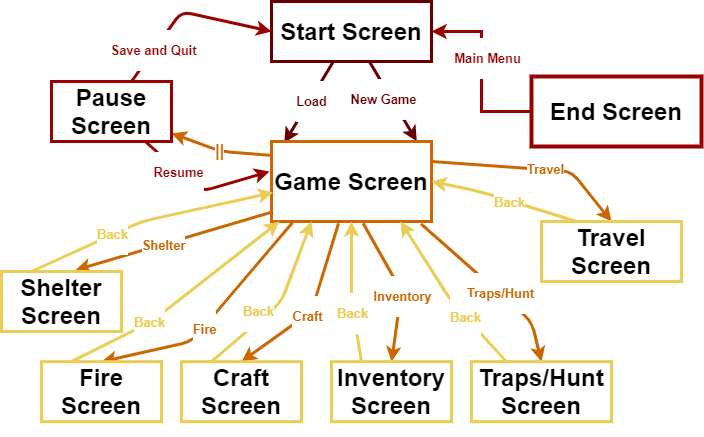

The diagram above was exported from draw.io. Its source (the exported page's mxGraphModel, read from the mxfile embedded in the PNG):
<mxGraphModel dx="1024" dy="592" grid="1" gridSize="10" guides="1" tooltips="1" connect="1" arrows="1" fold="1" page="1" pageScale="1" pageWidth="827" pageHeight="1169" math="0" shadow="0">
  <root>
    <mxCell id="0" />
    <mxCell id="1" parent="0" />
    <mxCell id="LAkwARx5tzN8gy0slDFE-1" value="&lt;h1&gt;&lt;b&gt;Start Screen&lt;/b&gt;&lt;/h1&gt;" style="rounded=0;whiteSpace=wrap;html=1;strokeWidth=3;strokeColor=#660000;" vertex="1" parent="1">
      <mxGeometry x="320" y="10" width="160" height="60" as="geometry" />
    </mxCell>
    <mxCell id="LAkwARx5tzN8gy0slDFE-2" value="&lt;h3&gt;&lt;b&gt;&lt;font color=&quot;#660000&quot;&gt;Load&lt;/font&gt;&lt;/b&gt;&lt;/h3&gt;" style="endArrow=classic;html=1;entryX=0.08;entryY=0.017;entryDx=0;entryDy=0;entryPerimeter=0;labelBorderColor=none;strokeWidth=3;strokeColor=#660000;" edge="1" parent="1" source="LAkwARx5tzN8gy0slDFE-1" target="LAkwARx5tzN8gy0slDFE-4">
      <mxGeometry x="-0.0411" y="2" width="50" height="50" relative="1" as="geometry">
        <mxPoint x="390" y="230" as="sourcePoint" />
        <mxPoint x="290" y="140" as="targetPoint" />
        <Array as="points" />
        <mxPoint as="offset" />
      </mxGeometry>
    </mxCell>
    <mxCell id="LAkwARx5tzN8gy0slDFE-3" value="&lt;h3&gt;&lt;b&gt;&lt;font color=&quot;#660000&quot;&gt;New Game&lt;/font&gt;&lt;/b&gt;&lt;/h3&gt;" style="endArrow=classic;html=1;entryX=0.908;entryY=-0.003;entryDx=0;entryDy=0;entryPerimeter=0;labelBorderColor=none;strokeWidth=3;strokeColor=#660000;" edge="1" parent="1" source="LAkwARx5tzN8gy0slDFE-1" target="LAkwARx5tzN8gy0slDFE-4">
      <mxGeometry x="-0.1244" y="-8" width="50" height="50" relative="1" as="geometry">
        <mxPoint x="395" y="70" as="sourcePoint" />
        <mxPoint x="490" y="140" as="targetPoint" />
        <mxPoint y="-1" as="offset" />
      </mxGeometry>
    </mxCell>
    <mxCell id="LAkwARx5tzN8gy0slDFE-4" value="&lt;h1&gt;Game Screen&lt;/h1&gt;" style="rounded=0;whiteSpace=wrap;html=1;strokeWidth=3;gradientColor=#ffffff;strokeColor=#CC6600;" vertex="1" parent="1">
      <mxGeometry x="320" y="150" width="160" height="80" as="geometry" />
    </mxCell>
    <mxCell id="LAkwARx5tzN8gy0slDFE-5" value="&lt;h2&gt;&lt;font color=&quot;#cc6600&quot;&gt;||&lt;/font&gt;&lt;/h2&gt;" style="endArrow=classic;html=1;exitX=-0.01;exitY=0.173;exitDx=0;exitDy=0;exitPerimeter=0;labelBorderColor=none;strokeWidth=3;strokeColor=#CC6600;" edge="1" parent="1" source="LAkwARx5tzN8gy0slDFE-4" target="LAkwARx5tzN8gy0slDFE-6">
      <mxGeometry width="50" height="50" relative="1" as="geometry">
        <mxPoint x="220" y="260" as="sourcePoint" />
        <mxPoint x="220" y="140" as="targetPoint" />
        <Array as="points">
          <mxPoint x="270" y="160" />
        </Array>
      </mxGeometry>
    </mxCell>
    <mxCell id="LAkwARx5tzN8gy0slDFE-6" value="&lt;h1&gt;Pause Screen&lt;/h1&gt;" style="rounded=0;whiteSpace=wrap;html=1;strokeColor=#990000;strokeWidth=3;" vertex="1" parent="1">
      <mxGeometry x="100" y="90" width="120" height="60" as="geometry" />
    </mxCell>
    <mxCell id="LAkwARx5tzN8gy0slDFE-7" value="" style="endArrow=classic;html=1;strokeColor=#990000;strokeWidth=3;" edge="1" parent="1" source="LAkwARx5tzN8gy0slDFE-6">
      <mxGeometry width="50" height="50" relative="1" as="geometry">
        <mxPoint x="90" y="240" as="sourcePoint" />
        <mxPoint x="318" y="180" as="targetPoint" />
        <Array as="points">
          <mxPoint x="250" y="200" />
        </Array>
      </mxGeometry>
    </mxCell>
    <mxCell id="LAkwARx5tzN8gy0slDFE-8" value="&lt;h3&gt;Resume&lt;/h3&gt;" style="edgeLabel;html=1;align=center;verticalAlign=middle;resizable=0;points=[];fontColor=#990000;" vertex="1" connectable="0" parent="LAkwARx5tzN8gy0slDFE-7">
      <mxGeometry x="-0.3812" y="-1" relative="1" as="geometry">
        <mxPoint as="offset" />
      </mxGeometry>
    </mxCell>
    <mxCell id="LAkwARx5tzN8gy0slDFE-9" value="" style="endArrow=classic;html=1;exitX=0.75;exitY=0;exitDx=0;exitDy=0;entryX=0;entryY=0.5;entryDx=0;entryDy=0;fontStyle=1;strokeColor=#990000;strokeWidth=3;" edge="1" parent="1" target="LAkwARx5tzN8gy0slDFE-1">
      <mxGeometry width="50" height="50" relative="1" as="geometry">
        <mxPoint x="180" y="90" as="sourcePoint" />
        <mxPoint x="310" y="40" as="targetPoint" />
        <Array as="points">
          <mxPoint x="230" y="20" />
        </Array>
      </mxGeometry>
    </mxCell>
    <mxCell id="LAkwARx5tzN8gy0slDFE-10" value="&lt;h3&gt;Save and Quit&lt;/h3&gt;" style="edgeLabel;html=1;align=center;verticalAlign=middle;resizable=0;points=[];fontColor=#990000;" vertex="1" connectable="0" parent="LAkwARx5tzN8gy0slDFE-9">
      <mxGeometry x="-0.6653" y="-2" relative="1" as="geometry">
        <mxPoint x="2" y="-8" as="offset" />
      </mxGeometry>
    </mxCell>
    <mxCell id="LAkwARx5tzN8gy0slDFE-11" value="" style="endArrow=classic;html=1;exitX=0.01;exitY=0.878;exitDx=0;exitDy=0;entryX=0.617;entryY=-0.023;entryDx=0;entryDy=0;strokeWidth=3;strokeColor=#CC6600;exitPerimeter=0;entryPerimeter=0;" edge="1" parent="1" source="LAkwARx5tzN8gy0slDFE-4" target="LAkwARx5tzN8gy0slDFE-13">
      <mxGeometry width="50" height="50" relative="1" as="geometry">
        <mxPoint x="350" y="240" as="sourcePoint" />
        <mxPoint x="120" y="320" as="targetPoint" />
      </mxGeometry>
    </mxCell>
    <mxCell id="LAkwARx5tzN8gy0slDFE-12" value="&lt;h3&gt;Shelter&lt;/h3&gt;" style="edgeLabel;html=1;align=center;verticalAlign=middle;resizable=0;points=[];fontColor=#CC6600;" vertex="1" connectable="0" parent="LAkwARx5tzN8gy0slDFE-11">
      <mxGeometry x="0.1132" y="1" relative="1" as="geometry">
        <mxPoint as="offset" />
      </mxGeometry>
    </mxCell>
    <mxCell id="LAkwARx5tzN8gy0slDFE-13" value="&lt;h1&gt;Shelter Screen&lt;/h1&gt;" style="rounded=0;whiteSpace=wrap;html=1;strokeColor=#EBCC54;strokeWidth=3;" vertex="1" parent="1">
      <mxGeometry x="50" y="280" width="120" height="60" as="geometry" />
    </mxCell>
    <mxCell id="LAkwARx5tzN8gy0slDFE-14" value="" style="endArrow=classic;html=1;exitX=0.25;exitY=0;exitDx=0;exitDy=0;entryX=0.01;entryY=0.638;entryDx=0;entryDy=0;strokeColor=#EBCC54;strokeWidth=3;entryPerimeter=0;" edge="1" parent="1" source="LAkwARx5tzN8gy0slDFE-13" target="LAkwARx5tzN8gy0slDFE-4">
      <mxGeometry width="50" height="50" relative="1" as="geometry">
        <mxPoint x="80" y="290" as="sourcePoint" />
        <mxPoint x="130" y="240" as="targetPoint" />
        <Array as="points">
          <mxPoint x="190" y="230" />
        </Array>
      </mxGeometry>
    </mxCell>
    <mxCell id="LAkwARx5tzN8gy0slDFE-15" value="&lt;h3&gt;Back&lt;/h3&gt;" style="edgeLabel;html=1;align=center;verticalAlign=middle;resizable=0;points=[];fontColor=#EBCC54;" vertex="1" connectable="0" parent="LAkwARx5tzN8gy0slDFE-14">
      <mxGeometry x="-0.3058" y="1" relative="1" as="geometry">
        <mxPoint as="offset" />
      </mxGeometry>
    </mxCell>
    <mxCell id="LAkwARx5tzN8gy0slDFE-19" value="" style="endArrow=classic;html=1;entryX=0.5;entryY=0;entryDx=0;entryDy=0;exitX=0.131;exitY=1.015;exitDx=0;exitDy=0;exitPerimeter=0;strokeWidth=3;strokeColor=#CC6600;" edge="1" parent="1" target="LAkwARx5tzN8gy0slDFE-21" source="LAkwARx5tzN8gy0slDFE-4">
      <mxGeometry width="50" height="50" relative="1" as="geometry">
        <mxPoint x="310" y="330" as="sourcePoint" />
        <mxPoint x="160" y="410.15999999999997" as="targetPoint" />
        <Array as="points">
          <mxPoint x="240" y="350" />
        </Array>
      </mxGeometry>
    </mxCell>
    <mxCell id="LAkwARx5tzN8gy0slDFE-20" value="&lt;h3&gt;Fire&lt;/h3&gt;" style="edgeLabel;html=1;align=center;verticalAlign=middle;resizable=0;points=[];fontColor=#CC6600;" vertex="1" connectable="0" parent="LAkwARx5tzN8gy0slDFE-19">
      <mxGeometry x="0.1132" y="1" relative="1" as="geometry">
        <mxPoint as="offset" />
      </mxGeometry>
    </mxCell>
    <mxCell id="LAkwARx5tzN8gy0slDFE-21" value="&lt;h1&gt;Fire Screen&lt;/h1&gt;" style="rounded=0;whiteSpace=wrap;html=1;strokeWidth=3;strokeColor=#EBCC54;" vertex="1" parent="1">
      <mxGeometry x="90" y="370.15999999999997" width="120" height="60" as="geometry" />
    </mxCell>
    <mxCell id="LAkwARx5tzN8gy0slDFE-22" value="" style="endArrow=classic;html=1;exitX=0.25;exitY=0;exitDx=0;exitDy=0;strokeWidth=3;strokeColor=#EBCC54;" edge="1" parent="1" source="LAkwARx5tzN8gy0slDFE-21">
      <mxGeometry width="50" height="50" relative="1" as="geometry">
        <mxPoint x="120" y="380.15999999999997" as="sourcePoint" />
        <mxPoint x="328" y="230" as="targetPoint" />
        <Array as="points">
          <mxPoint x="200" y="330" />
        </Array>
      </mxGeometry>
    </mxCell>
    <mxCell id="LAkwARx5tzN8gy0slDFE-23" value="&lt;h3&gt;Back&lt;/h3&gt;" style="edgeLabel;html=1;align=center;verticalAlign=middle;resizable=0;points=[];fontColor=#EBCC54;" vertex="1" connectable="0" parent="LAkwARx5tzN8gy0slDFE-22">
      <mxGeometry x="-0.3058" y="1" relative="1" as="geometry">
        <mxPoint as="offset" />
      </mxGeometry>
    </mxCell>
    <mxCell id="LAkwARx5tzN8gy0slDFE-25" value="" style="endArrow=classic;html=1;exitX=0.419;exitY=1.023;exitDx=0;exitDy=0;entryX=0.5;entryY=0;entryDx=0;entryDy=0;exitPerimeter=0;strokeColor=#CC6600;strokeWidth=3;" edge="1" parent="1" target="LAkwARx5tzN8gy0slDFE-27" source="LAkwARx5tzN8gy0slDFE-4">
      <mxGeometry width="50" height="50" relative="1" as="geometry">
        <mxPoint x="500" y="320.15999999999997" as="sourcePoint" />
        <mxPoint x="300" y="410.15999999999997" as="targetPoint" />
        <Array as="points">
          <mxPoint x="360" y="320" />
        </Array>
      </mxGeometry>
    </mxCell>
    <mxCell id="LAkwARx5tzN8gy0slDFE-26" value="&lt;h3&gt;Craft&lt;/h3&gt;" style="edgeLabel;html=1;align=center;verticalAlign=middle;resizable=0;points=[];fontColor=#CC6600;" vertex="1" connectable="0" parent="LAkwARx5tzN8gy0slDFE-25">
      <mxGeometry x="0.1132" y="1" relative="1" as="geometry">
        <mxPoint as="offset" />
      </mxGeometry>
    </mxCell>
    <mxCell id="LAkwARx5tzN8gy0slDFE-27" value="&lt;h1&gt;Craft Screen&lt;/h1&gt;" style="rounded=0;whiteSpace=wrap;html=1;strokeColor=#EBCC54;strokeWidth=3;" vertex="1" parent="1">
      <mxGeometry x="230" y="370.15999999999997" width="120" height="60" as="geometry" />
    </mxCell>
    <mxCell id="LAkwARx5tzN8gy0slDFE-28" value="" style="endArrow=classic;html=1;exitX=0.25;exitY=0;exitDx=0;exitDy=0;entryX=0.25;entryY=1;entryDx=0;entryDy=0;strokeColor=#EBCC54;strokeWidth=3;" edge="1" parent="1" source="LAkwARx5tzN8gy0slDFE-27" target="LAkwARx5tzN8gy0slDFE-4">
      <mxGeometry width="50" height="50" relative="1" as="geometry">
        <mxPoint x="260" y="380.15999999999997" as="sourcePoint" />
        <mxPoint x="500.31999999999994" y="310" as="targetPoint" />
        <Array as="points">
          <mxPoint x="330" y="310" />
        </Array>
      </mxGeometry>
    </mxCell>
    <mxCell id="LAkwARx5tzN8gy0slDFE-29" value="&lt;h3&gt;Back&lt;/h3&gt;" style="edgeLabel;html=1;align=center;verticalAlign=middle;resizable=0;points=[];fontColor=#EBCC54;" vertex="1" connectable="0" parent="LAkwARx5tzN8gy0slDFE-28">
      <mxGeometry x="-0.3058" y="1" relative="1" as="geometry">
        <mxPoint y="-9" as="offset" />
      </mxGeometry>
    </mxCell>
    <mxCell id="LAkwARx5tzN8gy0slDFE-30" value="" style="endArrow=classic;html=1;exitX=0.573;exitY=1.023;exitDx=0;exitDy=0;entryX=0.5;entryY=0;entryDx=0;entryDy=0;exitPerimeter=0;strokeColor=#CC6600;strokeWidth=3;" edge="1" parent="1" target="LAkwARx5tzN8gy0slDFE-32" source="LAkwARx5tzN8gy0slDFE-4">
      <mxGeometry width="50" height="50" relative="1" as="geometry">
        <mxPoint x="650" y="320.15999999999997" as="sourcePoint" />
        <mxPoint x="450" y="410.15999999999997" as="targetPoint" />
        <Array as="points">
          <mxPoint x="450" y="300" />
        </Array>
      </mxGeometry>
    </mxCell>
    <mxCell id="LAkwARx5tzN8gy0slDFE-31" value="&lt;h3&gt;Inventory&lt;/h3&gt;" style="edgeLabel;html=1;align=center;verticalAlign=middle;resizable=0;points=[];fontColor=#CC6600;" vertex="1" connectable="0" parent="LAkwARx5tzN8gy0slDFE-30">
      <mxGeometry x="0.1132" y="1" relative="1" as="geometry">
        <mxPoint as="offset" />
      </mxGeometry>
    </mxCell>
    <mxCell id="LAkwARx5tzN8gy0slDFE-32" value="&lt;h1&gt;Inventory Screen&lt;/h1&gt;" style="rounded=0;whiteSpace=wrap;html=1;strokeColor=#EBCC54;strokeWidth=3;" vertex="1" parent="1">
      <mxGeometry x="380" y="370.15999999999997" width="120" height="60" as="geometry" />
    </mxCell>
    <mxCell id="LAkwARx5tzN8gy0slDFE-33" value="" style="endArrow=classic;html=1;exitX=0.25;exitY=0;exitDx=0;exitDy=0;entryX=0.5;entryY=1;entryDx=0;entryDy=0;strokeColor=#EBCC54;strokeWidth=3;" edge="1" parent="1" source="LAkwARx5tzN8gy0slDFE-32" target="LAkwARx5tzN8gy0slDFE-4">
      <mxGeometry width="50" height="50" relative="1" as="geometry">
        <mxPoint x="410" y="380.15999999999997" as="sourcePoint" />
        <mxPoint x="650.3199999999999" y="310" as="targetPoint" />
        <Array as="points">
          <mxPoint x="400" y="310" />
        </Array>
      </mxGeometry>
    </mxCell>
    <mxCell id="LAkwARx5tzN8gy0slDFE-34" value="&lt;h3&gt;Back&lt;/h3&gt;" style="edgeLabel;html=1;align=center;verticalAlign=middle;resizable=0;points=[];fontColor=#EBCC54;" vertex="1" connectable="0" parent="LAkwARx5tzN8gy0slDFE-33">
      <mxGeometry x="-0.3058" y="1" relative="1" as="geometry">
        <mxPoint as="offset" />
      </mxGeometry>
    </mxCell>
    <mxCell id="LAkwARx5tzN8gy0slDFE-35" value="" style="endArrow=classic;html=1;exitX=0.935;exitY=1.031;exitDx=0;exitDy=0;entryX=0.5;entryY=0;entryDx=0;entryDy=0;exitPerimeter=0;strokeWidth=3;strokeColor=#CC6600;" edge="1" parent="1" target="LAkwARx5tzN8gy0slDFE-37" source="LAkwARx5tzN8gy0slDFE-4">
      <mxGeometry width="50" height="50" relative="1" as="geometry">
        <mxPoint x="790" y="320.15999999999997" as="sourcePoint" />
        <mxPoint x="590" y="410.15999999999997" as="targetPoint" />
        <Array as="points">
          <mxPoint x="580" y="330" />
        </Array>
      </mxGeometry>
    </mxCell>
    <mxCell id="LAkwARx5tzN8gy0slDFE-36" value="&lt;h3&gt;Traps/Hunt&lt;/h3&gt;" style="edgeLabel;html=1;align=center;verticalAlign=middle;resizable=0;points=[];fontColor=#CC6600;" vertex="1" connectable="0" parent="LAkwARx5tzN8gy0slDFE-35">
      <mxGeometry x="0.1132" y="1" relative="1" as="geometry">
        <mxPoint as="offset" />
      </mxGeometry>
    </mxCell>
    <mxCell id="LAkwARx5tzN8gy0slDFE-37" value="&lt;h1&gt;Traps/Hunt Screen&lt;/h1&gt;" style="rounded=0;whiteSpace=wrap;html=1;strokeWidth=3;strokeColor=#EBCC54;" vertex="1" parent="1">
      <mxGeometry x="520" y="370.16" width="140" height="60" as="geometry" />
    </mxCell>
    <mxCell id="LAkwARx5tzN8gy0slDFE-38" value="" style="endArrow=classic;html=1;exitX=0.25;exitY=0;exitDx=0;exitDy=0;strokeWidth=3;strokeColor=#EBCC54;" edge="1" parent="1" source="LAkwARx5tzN8gy0slDFE-37">
      <mxGeometry width="50" height="50" relative="1" as="geometry">
        <mxPoint x="550" y="380.15999999999997" as="sourcePoint" />
        <mxPoint x="449" y="230" as="targetPoint" />
        <Array as="points">
          <mxPoint x="500" y="310" />
        </Array>
      </mxGeometry>
    </mxCell>
    <mxCell id="LAkwARx5tzN8gy0slDFE-39" value="&lt;h3&gt;Back&lt;/h3&gt;" style="edgeLabel;html=1;align=center;verticalAlign=middle;resizable=0;points=[];fontColor=#EBCC54;" vertex="1" connectable="0" parent="LAkwARx5tzN8gy0slDFE-38">
      <mxGeometry x="-0.3058" y="1" relative="1" as="geometry">
        <mxPoint as="offset" />
      </mxGeometry>
    </mxCell>
    <mxCell id="LAkwARx5tzN8gy0slDFE-43" value="" style="endArrow=classic;html=1;exitX=1;exitY=0.25;exitDx=0;exitDy=0;entryX=0.5;entryY=0;entryDx=0;entryDy=0;strokeWidth=3;strokeColor=#CC6600;" edge="1" parent="1" target="LAkwARx5tzN8gy0slDFE-45" source="LAkwARx5tzN8gy0slDFE-4">
      <mxGeometry width="50" height="50" relative="1" as="geometry">
        <mxPoint x="509.2999999999999" y="82.32000000000002" as="sourcePoint" />
        <mxPoint x="629.7" y="260" as="targetPoint" />
        <Array as="points">
          <mxPoint x="619.7" y="179.84" />
        </Array>
      </mxGeometry>
    </mxCell>
    <mxCell id="LAkwARx5tzN8gy0slDFE-44" value="&lt;h3&gt;Travel&lt;/h3&gt;" style="edgeLabel;html=1;align=center;verticalAlign=middle;resizable=0;points=[];fontColor=#CC6600;" vertex="1" connectable="0" parent="LAkwARx5tzN8gy0slDFE-43">
      <mxGeometry x="0.1132" y="1" relative="1" as="geometry">
        <mxPoint as="offset" />
      </mxGeometry>
    </mxCell>
    <mxCell id="LAkwARx5tzN8gy0slDFE-45" value="&lt;h1&gt;Travel Screen&lt;/h1&gt;" style="rounded=0;whiteSpace=wrap;html=1;strokeWidth=3;strokeColor=#EBCC54;" vertex="1" parent="1">
      <mxGeometry x="590" y="230.00000000000003" width="140" height="60" as="geometry" />
    </mxCell>
    <mxCell id="LAkwARx5tzN8gy0slDFE-46" value="" style="endArrow=classic;html=1;exitX=0.25;exitY=0;exitDx=0;exitDy=0;entryX=1;entryY=0.5;entryDx=0;entryDy=0;strokeWidth=3;strokeColor=#EBCC54;" edge="1" parent="1" source="LAkwARx5tzN8gy0slDFE-45" target="LAkwARx5tzN8gy0slDFE-4">
      <mxGeometry width="50" height="50" relative="1" as="geometry">
        <mxPoint x="589.7" y="229.99999999999997" as="sourcePoint" />
        <mxPoint x="480.3000000000001" y="217.20000000000005" as="targetPoint" />
        <Array as="points">
          <mxPoint x="528.7" y="200" />
        </Array>
      </mxGeometry>
    </mxCell>
    <mxCell id="LAkwARx5tzN8gy0slDFE-47" value="&lt;h3&gt;Back&lt;/h3&gt;" style="edgeLabel;html=1;align=center;verticalAlign=middle;resizable=0;points=[];fontColor=#EBCC54;" vertex="1" connectable="0" parent="LAkwARx5tzN8gy0slDFE-46">
      <mxGeometry x="-0.3058" y="1" relative="1" as="geometry">
        <mxPoint x="-18" y="-5" as="offset" />
      </mxGeometry>
    </mxCell>
    <mxCell id="LAkwARx5tzN8gy0slDFE-53" style="edgeStyle=orthogonalEdgeStyle;rounded=0;orthogonalLoop=1;jettySize=auto;html=1;entryX=1;entryY=0.5;entryDx=0;entryDy=0;strokeWidth=3;fontColor=#990000;strokeColor=#990000;" edge="1" parent="1" source="LAkwARx5tzN8gy0slDFE-51" target="LAkwARx5tzN8gy0slDFE-1">
      <mxGeometry relative="1" as="geometry" />
    </mxCell>
    <mxCell id="LAkwARx5tzN8gy0slDFE-54" value="&lt;h3&gt;Main Menu&lt;/h3&gt;" style="edgeLabel;html=1;align=center;verticalAlign=middle;resizable=0;points=[];fontColor=#990000;" vertex="1" connectable="0" parent="LAkwARx5tzN8gy0slDFE-53">
      <mxGeometry x="0.2731" y="3" relative="1" as="geometry">
        <mxPoint x="8" y="11" as="offset" />
      </mxGeometry>
    </mxCell>
    <mxCell id="LAkwARx5tzN8gy0slDFE-51" value="&lt;h1&gt;End Screen&lt;/h1&gt;" style="rounded=0;whiteSpace=wrap;html=1;labelBackgroundColor=#ffffff;fontColor=#000000;strokeWidth=4;fillColor=#ffffff;gradientColor=#ffffff;strokeColor=#990000;" vertex="1" parent="1">
      <mxGeometry x="580" y="85" width="170" height="70" as="geometry" />
    </mxCell>
  </root>
</mxGraphModel>